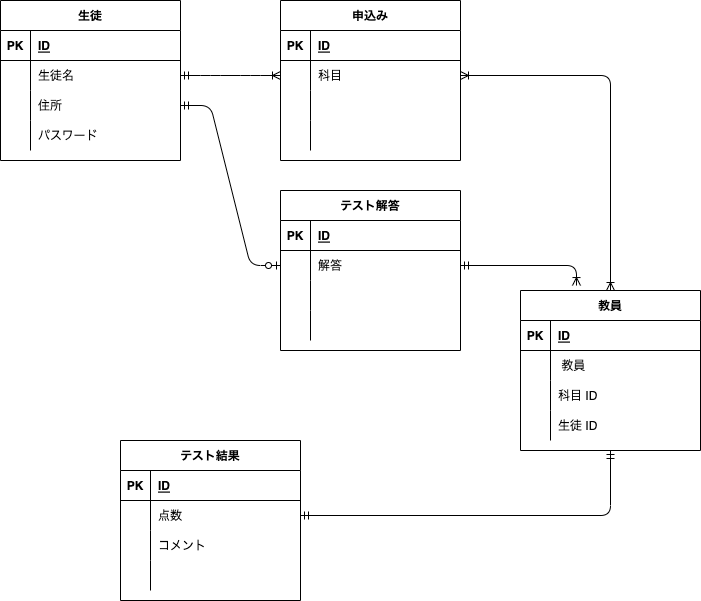

The diagram above was exported from draw.io. Its source (the exported page's mxGraphModel, read from the mxfile embedded in the PNG):
<mxGraphModel dx="728" dy="627" grid="1" gridSize="10" guides="1" tooltips="1" connect="1" arrows="1" fold="1" page="1" pageScale="1" pageWidth="827" pageHeight="1169" math="0" shadow="0">
  <root>
    <mxCell id="0" />
    <mxCell id="1" parent="0" />
    <mxCell id="2" value="生徒" style="shape=table;startSize=30;container=1;collapsible=1;childLayout=tableLayout;fixedRows=1;rowLines=0;fontStyle=1;align=center;resizeLast=1;" parent="1" vertex="1">
      <mxGeometry x="40" y="40" width="180" height="160" as="geometry" />
    </mxCell>
    <mxCell id="3" value="" style="shape=partialRectangle;collapsible=0;dropTarget=0;pointerEvents=0;fillColor=none;top=0;left=0;bottom=1;right=0;points=[[0,0.5],[1,0.5]];portConstraint=eastwest;" parent="2" vertex="1">
      <mxGeometry y="30" width="180" height="30" as="geometry" />
    </mxCell>
    <mxCell id="4" value="PK" style="shape=partialRectangle;connectable=0;fillColor=none;top=0;left=0;bottom=0;right=0;fontStyle=1;overflow=hidden;" parent="3" vertex="1">
      <mxGeometry width="30" height="30" as="geometry">
        <mxRectangle width="30" height="30" as="alternateBounds" />
      </mxGeometry>
    </mxCell>
    <mxCell id="5" value="ID" style="shape=partialRectangle;connectable=0;fillColor=none;top=0;left=0;bottom=0;right=0;align=left;spacingLeft=6;fontStyle=5;overflow=hidden;" parent="3" vertex="1">
      <mxGeometry x="30" width="150" height="30" as="geometry">
        <mxRectangle width="150" height="30" as="alternateBounds" />
      </mxGeometry>
    </mxCell>
    <mxCell id="6" value="" style="shape=partialRectangle;collapsible=0;dropTarget=0;pointerEvents=0;fillColor=none;top=0;left=0;bottom=0;right=0;points=[[0,0.5],[1,0.5]];portConstraint=eastwest;" parent="2" vertex="1">
      <mxGeometry y="60" width="180" height="30" as="geometry" />
    </mxCell>
    <mxCell id="7" value="" style="shape=partialRectangle;connectable=0;fillColor=none;top=0;left=0;bottom=0;right=0;editable=1;overflow=hidden;" parent="6" vertex="1">
      <mxGeometry width="30" height="30" as="geometry">
        <mxRectangle width="30" height="30" as="alternateBounds" />
      </mxGeometry>
    </mxCell>
    <mxCell id="8" value="生徒名" style="shape=partialRectangle;connectable=0;fillColor=none;top=0;left=0;bottom=0;right=0;align=left;spacingLeft=6;overflow=hidden;" parent="6" vertex="1">
      <mxGeometry x="30" width="150" height="30" as="geometry">
        <mxRectangle width="150" height="30" as="alternateBounds" />
      </mxGeometry>
    </mxCell>
    <mxCell id="9" value="" style="shape=partialRectangle;collapsible=0;dropTarget=0;pointerEvents=0;fillColor=none;top=0;left=0;bottom=0;right=0;points=[[0,0.5],[1,0.5]];portConstraint=eastwest;" parent="2" vertex="1">
      <mxGeometry y="90" width="180" height="30" as="geometry" />
    </mxCell>
    <mxCell id="10" value="" style="shape=partialRectangle;connectable=0;fillColor=none;top=0;left=0;bottom=0;right=0;editable=1;overflow=hidden;" parent="9" vertex="1">
      <mxGeometry width="30" height="30" as="geometry">
        <mxRectangle width="30" height="30" as="alternateBounds" />
      </mxGeometry>
    </mxCell>
    <mxCell id="11" value="住所" style="shape=partialRectangle;connectable=0;fillColor=none;top=0;left=0;bottom=0;right=0;align=left;spacingLeft=6;overflow=hidden;" parent="9" vertex="1">
      <mxGeometry x="30" width="150" height="30" as="geometry">
        <mxRectangle width="150" height="30" as="alternateBounds" />
      </mxGeometry>
    </mxCell>
    <mxCell id="12" value="" style="shape=partialRectangle;collapsible=0;dropTarget=0;pointerEvents=0;fillColor=none;top=0;left=0;bottom=0;right=0;points=[[0,0.5],[1,0.5]];portConstraint=eastwest;" parent="2" vertex="1">
      <mxGeometry y="120" width="180" height="30" as="geometry" />
    </mxCell>
    <mxCell id="13" value="" style="shape=partialRectangle;connectable=0;fillColor=none;top=0;left=0;bottom=0;right=0;editable=1;overflow=hidden;" parent="12" vertex="1">
      <mxGeometry width="30" height="30" as="geometry">
        <mxRectangle width="30" height="30" as="alternateBounds" />
      </mxGeometry>
    </mxCell>
    <mxCell id="14" value="パスワード" style="shape=partialRectangle;connectable=0;fillColor=none;top=0;left=0;bottom=0;right=0;align=left;spacingLeft=6;overflow=hidden;" parent="12" vertex="1">
      <mxGeometry x="30" width="150" height="30" as="geometry">
        <mxRectangle width="150" height="30" as="alternateBounds" />
      </mxGeometry>
    </mxCell>
    <mxCell id="15" value="申込み" style="shape=table;startSize=30;container=1;collapsible=1;childLayout=tableLayout;fixedRows=1;rowLines=0;fontStyle=1;align=center;resizeLast=1;" parent="1" vertex="1">
      <mxGeometry x="320" y="40" width="180" height="160" as="geometry" />
    </mxCell>
    <mxCell id="16" value="" style="shape=partialRectangle;collapsible=0;dropTarget=0;pointerEvents=0;fillColor=none;top=0;left=0;bottom=1;right=0;points=[[0,0.5],[1,0.5]];portConstraint=eastwest;" parent="15" vertex="1">
      <mxGeometry y="30" width="180" height="30" as="geometry" />
    </mxCell>
    <mxCell id="17" value="PK" style="shape=partialRectangle;connectable=0;fillColor=none;top=0;left=0;bottom=0;right=0;fontStyle=1;overflow=hidden;" parent="16" vertex="1">
      <mxGeometry width="30" height="30" as="geometry">
        <mxRectangle width="30" height="30" as="alternateBounds" />
      </mxGeometry>
    </mxCell>
    <mxCell id="18" value="ID" style="shape=partialRectangle;connectable=0;fillColor=none;top=0;left=0;bottom=0;right=0;align=left;spacingLeft=6;fontStyle=5;overflow=hidden;" parent="16" vertex="1">
      <mxGeometry x="30" width="150" height="30" as="geometry">
        <mxRectangle width="150" height="30" as="alternateBounds" />
      </mxGeometry>
    </mxCell>
    <mxCell id="19" value="" style="shape=partialRectangle;collapsible=0;dropTarget=0;pointerEvents=0;fillColor=none;top=0;left=0;bottom=0;right=0;points=[[0,0.5],[1,0.5]];portConstraint=eastwest;" parent="15" vertex="1">
      <mxGeometry y="60" width="180" height="30" as="geometry" />
    </mxCell>
    <mxCell id="20" value="" style="shape=partialRectangle;connectable=0;fillColor=none;top=0;left=0;bottom=0;right=0;editable=1;overflow=hidden;" parent="19" vertex="1">
      <mxGeometry width="30" height="30" as="geometry">
        <mxRectangle width="30" height="30" as="alternateBounds" />
      </mxGeometry>
    </mxCell>
    <mxCell id="21" value="科目" style="shape=partialRectangle;connectable=0;fillColor=none;top=0;left=0;bottom=0;right=0;align=left;spacingLeft=6;overflow=hidden;" parent="19" vertex="1">
      <mxGeometry x="30" width="150" height="30" as="geometry">
        <mxRectangle width="150" height="30" as="alternateBounds" />
      </mxGeometry>
    </mxCell>
    <mxCell id="22" value="" style="shape=partialRectangle;collapsible=0;dropTarget=0;pointerEvents=0;fillColor=none;top=0;left=0;bottom=0;right=0;points=[[0,0.5],[1,0.5]];portConstraint=eastwest;" parent="15" vertex="1">
      <mxGeometry y="90" width="180" height="30" as="geometry" />
    </mxCell>
    <mxCell id="23" value="" style="shape=partialRectangle;connectable=0;fillColor=none;top=0;left=0;bottom=0;right=0;editable=1;overflow=hidden;" parent="22" vertex="1">
      <mxGeometry width="30" height="30" as="geometry">
        <mxRectangle width="30" height="30" as="alternateBounds" />
      </mxGeometry>
    </mxCell>
    <mxCell id="24" value="" style="shape=partialRectangle;connectable=0;fillColor=none;top=0;left=0;bottom=0;right=0;align=left;spacingLeft=6;overflow=hidden;" parent="22" vertex="1">
      <mxGeometry x="30" width="150" height="30" as="geometry">
        <mxRectangle width="150" height="30" as="alternateBounds" />
      </mxGeometry>
    </mxCell>
    <mxCell id="25" value="" style="shape=partialRectangle;collapsible=0;dropTarget=0;pointerEvents=0;fillColor=none;top=0;left=0;bottom=0;right=0;points=[[0,0.5],[1,0.5]];portConstraint=eastwest;" parent="15" vertex="1">
      <mxGeometry y="120" width="180" height="30" as="geometry" />
    </mxCell>
    <mxCell id="26" value="" style="shape=partialRectangle;connectable=0;fillColor=none;top=0;left=0;bottom=0;right=0;editable=1;overflow=hidden;" parent="25" vertex="1">
      <mxGeometry width="30" height="30" as="geometry">
        <mxRectangle width="30" height="30" as="alternateBounds" />
      </mxGeometry>
    </mxCell>
    <mxCell id="27" value="" style="shape=partialRectangle;connectable=0;fillColor=none;top=0;left=0;bottom=0;right=0;align=left;spacingLeft=6;overflow=hidden;" parent="25" vertex="1">
      <mxGeometry x="30" width="150" height="30" as="geometry">
        <mxRectangle width="150" height="30" as="alternateBounds" />
      </mxGeometry>
    </mxCell>
    <mxCell id="28" value="" style="edgeStyle=entityRelationEdgeStyle;fontSize=12;html=1;endArrow=ERoneToMany;startArrow=ERmandOne;exitX=1;exitY=0.5;exitDx=0;exitDy=0;entryX=0;entryY=0.5;entryDx=0;entryDy=0;" parent="1" source="6" target="19" edge="1">
      <mxGeometry width="100" height="100" relative="1" as="geometry">
        <mxPoint x="320" y="370" as="sourcePoint" />
        <mxPoint x="420" y="270" as="targetPoint" />
      </mxGeometry>
    </mxCell>
    <mxCell id="29" value="テスト結果" style="shape=table;startSize=30;container=1;collapsible=1;childLayout=tableLayout;fixedRows=1;rowLines=0;fontStyle=1;align=center;resizeLast=1;" parent="1" vertex="1">
      <mxGeometry x="160" y="480" width="180" height="160" as="geometry" />
    </mxCell>
    <mxCell id="30" value="" style="shape=partialRectangle;collapsible=0;dropTarget=0;pointerEvents=0;fillColor=none;top=0;left=0;bottom=1;right=0;points=[[0,0.5],[1,0.5]];portConstraint=eastwest;" parent="29" vertex="1">
      <mxGeometry y="30" width="180" height="30" as="geometry" />
    </mxCell>
    <mxCell id="31" value="PK" style="shape=partialRectangle;connectable=0;fillColor=none;top=0;left=0;bottom=0;right=0;fontStyle=1;overflow=hidden;" parent="30" vertex="1">
      <mxGeometry width="30" height="30" as="geometry">
        <mxRectangle width="30" height="30" as="alternateBounds" />
      </mxGeometry>
    </mxCell>
    <mxCell id="32" value="ID" style="shape=partialRectangle;connectable=0;fillColor=none;top=0;left=0;bottom=0;right=0;align=left;spacingLeft=6;fontStyle=5;overflow=hidden;" parent="30" vertex="1">
      <mxGeometry x="30" width="150" height="30" as="geometry">
        <mxRectangle width="150" height="30" as="alternateBounds" />
      </mxGeometry>
    </mxCell>
    <mxCell id="33" value="" style="shape=partialRectangle;collapsible=0;dropTarget=0;pointerEvents=0;fillColor=none;top=0;left=0;bottom=0;right=0;points=[[0,0.5],[1,0.5]];portConstraint=eastwest;" parent="29" vertex="1">
      <mxGeometry y="60" width="180" height="30" as="geometry" />
    </mxCell>
    <mxCell id="34" value="" style="shape=partialRectangle;connectable=0;fillColor=none;top=0;left=0;bottom=0;right=0;editable=1;overflow=hidden;" parent="33" vertex="1">
      <mxGeometry width="30" height="30" as="geometry">
        <mxRectangle width="30" height="30" as="alternateBounds" />
      </mxGeometry>
    </mxCell>
    <mxCell id="35" value="点数" style="shape=partialRectangle;connectable=0;fillColor=none;top=0;left=0;bottom=0;right=0;align=left;spacingLeft=6;overflow=hidden;" parent="33" vertex="1">
      <mxGeometry x="30" width="150" height="30" as="geometry">
        <mxRectangle width="150" height="30" as="alternateBounds" />
      </mxGeometry>
    </mxCell>
    <mxCell id="36" value="" style="shape=partialRectangle;collapsible=0;dropTarget=0;pointerEvents=0;fillColor=none;top=0;left=0;bottom=0;right=0;points=[[0,0.5],[1,0.5]];portConstraint=eastwest;" parent="29" vertex="1">
      <mxGeometry y="90" width="180" height="30" as="geometry" />
    </mxCell>
    <mxCell id="37" value="" style="shape=partialRectangle;connectable=0;fillColor=none;top=0;left=0;bottom=0;right=0;editable=1;overflow=hidden;" parent="36" vertex="1">
      <mxGeometry width="30" height="30" as="geometry">
        <mxRectangle width="30" height="30" as="alternateBounds" />
      </mxGeometry>
    </mxCell>
    <mxCell id="38" value="コメント" style="shape=partialRectangle;connectable=0;fillColor=none;top=0;left=0;bottom=0;right=0;align=left;spacingLeft=6;overflow=hidden;" parent="36" vertex="1">
      <mxGeometry x="30" width="150" height="30" as="geometry">
        <mxRectangle width="150" height="30" as="alternateBounds" />
      </mxGeometry>
    </mxCell>
    <mxCell id="39" value="" style="shape=partialRectangle;collapsible=0;dropTarget=0;pointerEvents=0;fillColor=none;top=0;left=0;bottom=0;right=0;points=[[0,0.5],[1,0.5]];portConstraint=eastwest;" parent="29" vertex="1">
      <mxGeometry y="120" width="180" height="30" as="geometry" />
    </mxCell>
    <mxCell id="40" value="" style="shape=partialRectangle;connectable=0;fillColor=none;top=0;left=0;bottom=0;right=0;editable=1;overflow=hidden;" parent="39" vertex="1">
      <mxGeometry width="30" height="30" as="geometry">
        <mxRectangle width="30" height="30" as="alternateBounds" />
      </mxGeometry>
    </mxCell>
    <mxCell id="41" value="" style="shape=partialRectangle;connectable=0;fillColor=none;top=0;left=0;bottom=0;right=0;align=left;spacingLeft=6;overflow=hidden;" parent="39" vertex="1">
      <mxGeometry x="30" width="150" height="30" as="geometry">
        <mxRectangle width="150" height="30" as="alternateBounds" />
      </mxGeometry>
    </mxCell>
    <mxCell id="42" value="教員" style="shape=table;startSize=30;container=1;collapsible=1;childLayout=tableLayout;fixedRows=1;rowLines=0;fontStyle=1;align=center;resizeLast=1;" parent="1" vertex="1">
      <mxGeometry x="560" y="330" width="180" height="160" as="geometry" />
    </mxCell>
    <mxCell id="43" value="" style="shape=partialRectangle;collapsible=0;dropTarget=0;pointerEvents=0;fillColor=none;top=0;left=0;bottom=1;right=0;points=[[0,0.5],[1,0.5]];portConstraint=eastwest;" parent="42" vertex="1">
      <mxGeometry y="30" width="180" height="30" as="geometry" />
    </mxCell>
    <mxCell id="44" value="PK" style="shape=partialRectangle;connectable=0;fillColor=none;top=0;left=0;bottom=0;right=0;fontStyle=1;overflow=hidden;" parent="43" vertex="1">
      <mxGeometry width="30" height="30" as="geometry">
        <mxRectangle width="30" height="30" as="alternateBounds" />
      </mxGeometry>
    </mxCell>
    <mxCell id="45" value="ID" style="shape=partialRectangle;connectable=0;fillColor=none;top=0;left=0;bottom=0;right=0;align=left;spacingLeft=6;fontStyle=5;overflow=hidden;" parent="43" vertex="1">
      <mxGeometry x="30" width="150" height="30" as="geometry">
        <mxRectangle width="150" height="30" as="alternateBounds" />
      </mxGeometry>
    </mxCell>
    <mxCell id="46" value="" style="shape=partialRectangle;collapsible=0;dropTarget=0;pointerEvents=0;fillColor=none;top=0;left=0;bottom=0;right=0;points=[[0,0.5],[1,0.5]];portConstraint=eastwest;" parent="42" vertex="1">
      <mxGeometry y="60" width="180" height="30" as="geometry" />
    </mxCell>
    <mxCell id="47" value="" style="shape=partialRectangle;connectable=0;fillColor=none;top=0;left=0;bottom=0;right=0;editable=1;overflow=hidden;" parent="46" vertex="1">
      <mxGeometry width="30" height="30" as="geometry">
        <mxRectangle width="30" height="30" as="alternateBounds" />
      </mxGeometry>
    </mxCell>
    <mxCell id="48" value=" 教員" style="shape=partialRectangle;connectable=0;fillColor=none;top=0;left=0;bottom=0;right=0;align=left;spacingLeft=6;overflow=hidden;" parent="46" vertex="1">
      <mxGeometry x="30" width="150" height="30" as="geometry">
        <mxRectangle width="150" height="30" as="alternateBounds" />
      </mxGeometry>
    </mxCell>
    <mxCell id="49" value="" style="shape=partialRectangle;collapsible=0;dropTarget=0;pointerEvents=0;fillColor=none;top=0;left=0;bottom=0;right=0;points=[[0,0.5],[1,0.5]];portConstraint=eastwest;" parent="42" vertex="1">
      <mxGeometry y="90" width="180" height="30" as="geometry" />
    </mxCell>
    <mxCell id="50" value="" style="shape=partialRectangle;connectable=0;fillColor=none;top=0;left=0;bottom=0;right=0;editable=1;overflow=hidden;" parent="49" vertex="1">
      <mxGeometry width="30" height="30" as="geometry">
        <mxRectangle width="30" height="30" as="alternateBounds" />
      </mxGeometry>
    </mxCell>
    <mxCell id="51" value="科目 ID" style="shape=partialRectangle;connectable=0;fillColor=none;top=0;left=0;bottom=0;right=0;align=left;spacingLeft=6;overflow=hidden;" parent="49" vertex="1">
      <mxGeometry x="30" width="150" height="30" as="geometry">
        <mxRectangle width="150" height="30" as="alternateBounds" />
      </mxGeometry>
    </mxCell>
    <mxCell id="52" value="" style="shape=partialRectangle;collapsible=0;dropTarget=0;pointerEvents=0;fillColor=none;top=0;left=0;bottom=0;right=0;points=[[0,0.5],[1,0.5]];portConstraint=eastwest;" parent="42" vertex="1">
      <mxGeometry y="120" width="180" height="30" as="geometry" />
    </mxCell>
    <mxCell id="53" value="" style="shape=partialRectangle;connectable=0;fillColor=none;top=0;left=0;bottom=0;right=0;editable=1;overflow=hidden;" parent="52" vertex="1">
      <mxGeometry width="30" height="30" as="geometry">
        <mxRectangle width="30" height="30" as="alternateBounds" />
      </mxGeometry>
    </mxCell>
    <mxCell id="54" value="生徒 ID" style="shape=partialRectangle;connectable=0;fillColor=none;top=0;left=0;bottom=0;right=0;align=left;spacingLeft=6;overflow=hidden;" parent="52" vertex="1">
      <mxGeometry x="30" width="150" height="30" as="geometry">
        <mxRectangle width="150" height="30" as="alternateBounds" />
      </mxGeometry>
    </mxCell>
    <mxCell id="68" value="" style="edgeStyle=orthogonalEdgeStyle;fontSize=12;html=1;endArrow=ERoneToMany;startArrow=ERoneToMany;exitX=1;exitY=0.5;exitDx=0;exitDy=0;entryX=0.5;entryY=0;entryDx=0;entryDy=0;" parent="1" source="19" target="42" edge="1">
      <mxGeometry width="100" height="100" relative="1" as="geometry">
        <mxPoint x="390" y="370" as="sourcePoint" />
        <mxPoint x="490" y="270" as="targetPoint" />
      </mxGeometry>
    </mxCell>
    <mxCell id="86" value="" style="shape=partialRectangle;collapsible=0;dropTarget=0;pointerEvents=0;fillColor=none;top=0;left=0;bottom=0;right=0;points=[[0,0.5],[1,0.5]];portConstraint=eastwest;" parent="1" vertex="1">
      <mxGeometry x="560" y="350" width="180" height="30" as="geometry" />
    </mxCell>
    <mxCell id="87" value="" style="shape=partialRectangle;connectable=0;fillColor=none;top=0;left=0;bottom=0;right=0;editable=1;overflow=hidden;" parent="86" vertex="1">
      <mxGeometry width="30" height="30" as="geometry">
        <mxRectangle width="30" height="30" as="alternateBounds" />
      </mxGeometry>
    </mxCell>
    <mxCell id="88" value="" style="shape=partialRectangle;connectable=0;fillColor=none;top=0;left=0;bottom=0;right=0;align=left;spacingLeft=6;overflow=hidden;" parent="86" vertex="1">
      <mxGeometry x="30" width="150" height="30" as="geometry">
        <mxRectangle width="150" height="30" as="alternateBounds" />
      </mxGeometry>
    </mxCell>
    <mxCell id="89" value="" style="edgeStyle=orthogonalEdgeStyle;fontSize=12;html=1;endArrow=ERmandOne;startArrow=ERmandOne;exitX=1;exitY=0.5;exitDx=0;exitDy=0;entryX=0.5;entryY=1;entryDx=0;entryDy=0;" parent="1" source="33" target="42" edge="1">
      <mxGeometry width="100" height="100" relative="1" as="geometry">
        <mxPoint x="320" y="470" as="sourcePoint" />
        <mxPoint x="510" y="470" as="targetPoint" />
      </mxGeometry>
    </mxCell>
    <mxCell id="90" value="テスト解答" style="shape=table;startSize=30;container=1;collapsible=1;childLayout=tableLayout;fixedRows=1;rowLines=0;fontStyle=1;align=center;resizeLast=1;" vertex="1" parent="1">
      <mxGeometry x="320" y="230" width="180" height="160" as="geometry" />
    </mxCell>
    <mxCell id="91" value="" style="shape=partialRectangle;collapsible=0;dropTarget=0;pointerEvents=0;fillColor=none;top=0;left=0;bottom=1;right=0;points=[[0,0.5],[1,0.5]];portConstraint=eastwest;" vertex="1" parent="90">
      <mxGeometry y="30" width="180" height="30" as="geometry" />
    </mxCell>
    <mxCell id="92" value="PK" style="shape=partialRectangle;connectable=0;fillColor=none;top=0;left=0;bottom=0;right=0;fontStyle=1;overflow=hidden;" vertex="1" parent="91">
      <mxGeometry width="30" height="30" as="geometry">
        <mxRectangle width="30" height="30" as="alternateBounds" />
      </mxGeometry>
    </mxCell>
    <mxCell id="93" value="ID" style="shape=partialRectangle;connectable=0;fillColor=none;top=0;left=0;bottom=0;right=0;align=left;spacingLeft=6;fontStyle=5;overflow=hidden;" vertex="1" parent="91">
      <mxGeometry x="30" width="150" height="30" as="geometry">
        <mxRectangle width="150" height="30" as="alternateBounds" />
      </mxGeometry>
    </mxCell>
    <mxCell id="94" value="" style="shape=partialRectangle;collapsible=0;dropTarget=0;pointerEvents=0;fillColor=none;top=0;left=0;bottom=0;right=0;points=[[0,0.5],[1,0.5]];portConstraint=eastwest;" vertex="1" parent="90">
      <mxGeometry y="60" width="180" height="30" as="geometry" />
    </mxCell>
    <mxCell id="95" value="" style="shape=partialRectangle;connectable=0;fillColor=none;top=0;left=0;bottom=0;right=0;editable=1;overflow=hidden;" vertex="1" parent="94">
      <mxGeometry width="30" height="30" as="geometry">
        <mxRectangle width="30" height="30" as="alternateBounds" />
      </mxGeometry>
    </mxCell>
    <mxCell id="96" value="解答" style="shape=partialRectangle;connectable=0;fillColor=none;top=0;left=0;bottom=0;right=0;align=left;spacingLeft=6;overflow=hidden;" vertex="1" parent="94">
      <mxGeometry x="30" width="150" height="30" as="geometry">
        <mxRectangle width="150" height="30" as="alternateBounds" />
      </mxGeometry>
    </mxCell>
    <mxCell id="97" value="" style="shape=partialRectangle;collapsible=0;dropTarget=0;pointerEvents=0;fillColor=none;top=0;left=0;bottom=0;right=0;points=[[0,0.5],[1,0.5]];portConstraint=eastwest;" vertex="1" parent="90">
      <mxGeometry y="90" width="180" height="30" as="geometry" />
    </mxCell>
    <mxCell id="98" value="" style="shape=partialRectangle;connectable=0;fillColor=none;top=0;left=0;bottom=0;right=0;editable=1;overflow=hidden;" vertex="1" parent="97">
      <mxGeometry width="30" height="30" as="geometry">
        <mxRectangle width="30" height="30" as="alternateBounds" />
      </mxGeometry>
    </mxCell>
    <mxCell id="99" value="" style="shape=partialRectangle;connectable=0;fillColor=none;top=0;left=0;bottom=0;right=0;align=left;spacingLeft=6;overflow=hidden;" vertex="1" parent="97">
      <mxGeometry x="30" width="150" height="30" as="geometry">
        <mxRectangle width="150" height="30" as="alternateBounds" />
      </mxGeometry>
    </mxCell>
    <mxCell id="100" value="" style="shape=partialRectangle;collapsible=0;dropTarget=0;pointerEvents=0;fillColor=none;top=0;left=0;bottom=0;right=0;points=[[0,0.5],[1,0.5]];portConstraint=eastwest;" vertex="1" parent="90">
      <mxGeometry y="120" width="180" height="30" as="geometry" />
    </mxCell>
    <mxCell id="101" value="" style="shape=partialRectangle;connectable=0;fillColor=none;top=0;left=0;bottom=0;right=0;editable=1;overflow=hidden;" vertex="1" parent="100">
      <mxGeometry width="30" height="30" as="geometry">
        <mxRectangle width="30" height="30" as="alternateBounds" />
      </mxGeometry>
    </mxCell>
    <mxCell id="102" value="" style="shape=partialRectangle;connectable=0;fillColor=none;top=0;left=0;bottom=0;right=0;align=left;spacingLeft=6;overflow=hidden;" vertex="1" parent="100">
      <mxGeometry x="30" width="150" height="30" as="geometry">
        <mxRectangle width="150" height="30" as="alternateBounds" />
      </mxGeometry>
    </mxCell>
    <mxCell id="104" value="" style="edgeStyle=entityRelationEdgeStyle;fontSize=12;html=1;endArrow=ERzeroToOne;startArrow=ERmandOne;exitX=1;exitY=0.5;exitDx=0;exitDy=0;" edge="1" parent="1" source="9" target="94">
      <mxGeometry width="100" height="100" relative="1" as="geometry">
        <mxPoint x="320" y="370" as="sourcePoint" />
        <mxPoint x="420" y="270" as="targetPoint" />
      </mxGeometry>
    </mxCell>
    <mxCell id="105" value="" style="edgeStyle=orthogonalEdgeStyle;fontSize=12;html=1;endArrow=ERoneToMany;startArrow=ERmandOne;exitX=1;exitY=0.5;exitDx=0;exitDy=0;entryX=0.311;entryY=-0.031;entryDx=0;entryDy=0;entryPerimeter=0;" edge="1" parent="1" source="94" target="42">
      <mxGeometry width="100" height="100" relative="1" as="geometry">
        <mxPoint x="230" y="125" as="sourcePoint" />
        <mxPoint x="330" y="125" as="targetPoint" />
        <Array as="points">
          <mxPoint x="616" y="305" />
        </Array>
      </mxGeometry>
    </mxCell>
  </root>
</mxGraphModel>